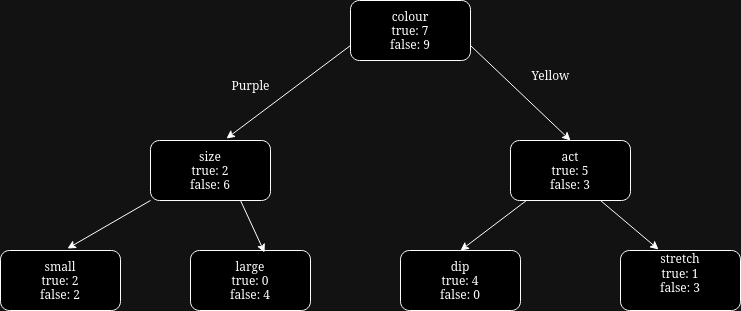

The diagram above was exported from draw.io. Its source (the exported page's mxGraphModel, read from the mxfile embedded in the PNG):
<mxGraphModel dx="1668" dy="793" grid="1" gridSize="10" guides="1" tooltips="1" connect="1" arrows="1" fold="1" page="1" pageScale="1" pageWidth="827" pageHeight="1169" math="0" shadow="0">
  <root>
    <mxCell id="0" />
    <mxCell id="1" parent="0" />
    <mxCell id="e8ZE8eVbRVMtgokaeKj8-1" value="&lt;div&gt;colour&lt;/div&gt;&lt;div&gt;true: 7&lt;/div&gt;&lt;div&gt;false: 9&lt;br&gt;&lt;/div&gt;" style="rounded=1;whiteSpace=wrap;html=1;" vertex="1" parent="1">
      <mxGeometry x="380" y="250" width="120" height="60" as="geometry" />
    </mxCell>
    <mxCell id="e8ZE8eVbRVMtgokaeKj8-2" value="&lt;div&gt;size&lt;/div&gt;&lt;div&gt;true: 2&lt;/div&gt;&lt;div&gt;false: 6&lt;br&gt;&lt;/div&gt;" style="rounded=1;whiteSpace=wrap;html=1;" vertex="1" parent="1">
      <mxGeometry x="180" y="390" width="120" height="60" as="geometry" />
    </mxCell>
    <mxCell id="e8ZE8eVbRVMtgokaeKj8-3" value="&lt;div&gt;act&lt;/div&gt;&lt;div&gt;true: 5&lt;/div&gt;&lt;div&gt;false: 3&lt;br&gt;&lt;/div&gt;" style="rounded=1;whiteSpace=wrap;html=1;" vertex="1" parent="1">
      <mxGeometry x="540" y="390" width="120" height="60" as="geometry" />
    </mxCell>
    <mxCell id="e8ZE8eVbRVMtgokaeKj8-4" value="" style="endArrow=classic;html=1;rounded=0;exitX=1;exitY=0.75;exitDx=0;exitDy=0;entryX=0.5;entryY=0;entryDx=0;entryDy=0;" edge="1" parent="1" source="e8ZE8eVbRVMtgokaeKj8-1" target="e8ZE8eVbRVMtgokaeKj8-3">
      <mxGeometry width="50" height="50" relative="1" as="geometry">
        <mxPoint x="710" y="510" as="sourcePoint" />
        <mxPoint x="760" y="460" as="targetPoint" />
      </mxGeometry>
    </mxCell>
    <mxCell id="e8ZE8eVbRVMtgokaeKj8-5" value="" style="endArrow=classic;html=1;rounded=0;exitX=0;exitY=0.75;exitDx=0;exitDy=0;entryX=0.633;entryY=-0.033;entryDx=0;entryDy=0;entryPerimeter=0;" edge="1" parent="1" source="e8ZE8eVbRVMtgokaeKj8-1" target="e8ZE8eVbRVMtgokaeKj8-2">
      <mxGeometry width="50" height="50" relative="1" as="geometry">
        <mxPoint x="710" y="510" as="sourcePoint" />
        <mxPoint x="760" y="460" as="targetPoint" />
      </mxGeometry>
    </mxCell>
    <mxCell id="e8ZE8eVbRVMtgokaeKj8-6" value="&lt;div&gt;dip&lt;/div&gt;&lt;div&gt;true: 4&lt;/div&gt;&lt;div&gt;false: 0&lt;br&gt;&lt;/div&gt;" style="rounded=1;whiteSpace=wrap;html=1;" vertex="1" parent="1">
      <mxGeometry x="430" y="500" width="120" height="60" as="geometry" />
    </mxCell>
    <mxCell id="e8ZE8eVbRVMtgokaeKj8-7" value="&lt;div&gt;stretch&lt;/div&gt;&lt;div&gt;true: 1&lt;/div&gt;&lt;div&gt;false: 3&lt;br&gt;&lt;/div&gt;&lt;div&gt;&lt;br&gt;&lt;/div&gt;" style="rounded=1;whiteSpace=wrap;html=1;" vertex="1" parent="1">
      <mxGeometry x="650" y="500" width="120" height="60" as="geometry" />
    </mxCell>
    <mxCell id="e8ZE8eVbRVMtgokaeKj8-8" value="&lt;div&gt;large&lt;/div&gt;&lt;div&gt;true: 0&lt;/div&gt;&lt;div&gt;false: 4&lt;br&gt;&lt;/div&gt;" style="rounded=1;whiteSpace=wrap;html=1;" vertex="1" parent="1">
      <mxGeometry x="220" y="500" width="120" height="60" as="geometry" />
    </mxCell>
    <mxCell id="e8ZE8eVbRVMtgokaeKj8-9" value="&lt;div&gt;small&lt;/div&gt;&lt;div&gt;true: 2&lt;/div&gt;&lt;div&gt;false: 2&lt;br&gt;&lt;/div&gt;" style="rounded=1;whiteSpace=wrap;html=1;" vertex="1" parent="1">
      <mxGeometry x="30" y="500" width="120" height="60" as="geometry" />
    </mxCell>
    <mxCell id="e8ZE8eVbRVMtgokaeKj8-10" value="" style="endArrow=classic;html=1;rounded=0;exitX=0;exitY=1;exitDx=0;exitDy=0;entryX=0.558;entryY=-0.033;entryDx=0;entryDy=0;entryPerimeter=0;" edge="1" parent="1" source="e8ZE8eVbRVMtgokaeKj8-2" target="e8ZE8eVbRVMtgokaeKj8-9">
      <mxGeometry width="50" height="50" relative="1" as="geometry">
        <mxPoint x="530" y="620" as="sourcePoint" />
        <mxPoint x="580" y="570" as="targetPoint" />
      </mxGeometry>
    </mxCell>
    <mxCell id="e8ZE8eVbRVMtgokaeKj8-11" value="" style="endArrow=classic;html=1;rounded=0;exitX=0.75;exitY=1;exitDx=0;exitDy=0;entryX=0.617;entryY=0.033;entryDx=0;entryDy=0;entryPerimeter=0;" edge="1" parent="1" source="e8ZE8eVbRVMtgokaeKj8-2" target="e8ZE8eVbRVMtgokaeKj8-8">
      <mxGeometry width="50" height="50" relative="1" as="geometry">
        <mxPoint x="530" y="620" as="sourcePoint" />
        <mxPoint x="580" y="570" as="targetPoint" />
      </mxGeometry>
    </mxCell>
    <mxCell id="e8ZE8eVbRVMtgokaeKj8-12" value="" style="endArrow=classic;html=1;rounded=0;exitX=0.133;exitY=1;exitDx=0;exitDy=0;exitPerimeter=0;entryX=0.5;entryY=0;entryDx=0;entryDy=0;" edge="1" parent="1" source="e8ZE8eVbRVMtgokaeKj8-3" target="e8ZE8eVbRVMtgokaeKj8-6">
      <mxGeometry width="50" height="50" relative="1" as="geometry">
        <mxPoint x="530" y="620" as="sourcePoint" />
        <mxPoint x="580" y="570" as="targetPoint" />
      </mxGeometry>
    </mxCell>
    <mxCell id="e8ZE8eVbRVMtgokaeKj8-14" value="" style="endArrow=classic;html=1;rounded=0;exitX=0.75;exitY=1;exitDx=0;exitDy=0;entryX=0.317;entryY=-0.017;entryDx=0;entryDy=0;entryPerimeter=0;" edge="1" parent="1" source="e8ZE8eVbRVMtgokaeKj8-3" target="e8ZE8eVbRVMtgokaeKj8-7">
      <mxGeometry width="50" height="50" relative="1" as="geometry">
        <mxPoint x="530" y="620" as="sourcePoint" />
        <mxPoint x="580" y="570" as="targetPoint" />
      </mxGeometry>
    </mxCell>
    <mxCell id="e8ZE8eVbRVMtgokaeKj8-15" value="Yellow" style="text;html=1;align=center;verticalAlign=middle;resizable=0;points=[];autosize=1;strokeColor=none;fillColor=none;" vertex="1" parent="1">
      <mxGeometry x="550" y="310" width="60" height="30" as="geometry" />
    </mxCell>
    <mxCell id="e8ZE8eVbRVMtgokaeKj8-17" value="Purple" style="text;html=1;align=center;verticalAlign=middle;resizable=0;points=[];autosize=1;strokeColor=none;fillColor=none;" vertex="1" parent="1">
      <mxGeometry x="250" y="320" width="60" height="30" as="geometry" />
    </mxCell>
  </root>
</mxGraphModel>